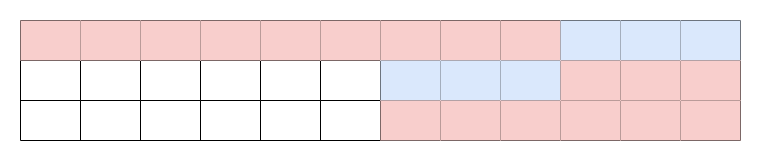

The diagram above was exported from draw.io. Its source (the exported page's mxGraphModel, read from the mxfile embedded in the PNG):
<mxGraphModel dx="1434" dy="833" grid="1" gridSize="10" guides="1" tooltips="1" connect="1" arrows="1" fold="1" page="1" pageScale="1" pageWidth="827" pageHeight="1169" math="0" shadow="0">
  <root>
    <mxCell id="0" />
    <mxCell id="1" parent="0" />
    <mxCell id="2pr_pSfiqx2FBNgIM7GL-116" value="" style="shape=table;startSize=0;container=1;collapsible=0;childLayout=tableLayout;fontSize=16;strokeColor=default;align=center;verticalAlign=middle;fontFamily=Helvetica;fontColor=default;fillColor=default;" vertex="1" parent="1">
      <mxGeometry x="54" y="250" width="720" height="120" as="geometry" />
    </mxCell>
    <mxCell id="2pr_pSfiqx2FBNgIM7GL-117" value="" style="shape=tableRow;horizontal=0;startSize=0;swimlaneHead=0;swimlaneBody=0;strokeColor=inherit;top=0;left=0;bottom=0;right=0;collapsible=0;dropTarget=0;fillColor=none;points=[[0,0.5],[1,0.5]];portConstraint=eastwest;fontSize=16;align=center;verticalAlign=middle;fontFamily=Helvetica;fontColor=default;" vertex="1" parent="2pr_pSfiqx2FBNgIM7GL-116">
      <mxGeometry width="720" height="40" as="geometry" />
    </mxCell>
    <mxCell id="2pr_pSfiqx2FBNgIM7GL-118" value="" style="shape=partialRectangle;html=1;whiteSpace=wrap;connectable=0;strokeColor=#b85450;overflow=hidden;fillColor=#f8cecc;top=0;left=0;bottom=0;right=0;pointerEvents=1;fontSize=16;align=center;verticalAlign=middle;fontFamily=Helvetica;" vertex="1" parent="2pr_pSfiqx2FBNgIM7GL-117">
      <mxGeometry width="60" height="40" as="geometry">
        <mxRectangle width="60" height="40" as="alternateBounds" />
      </mxGeometry>
    </mxCell>
    <mxCell id="2pr_pSfiqx2FBNgIM7GL-119" value="" style="shape=partialRectangle;html=1;whiteSpace=wrap;connectable=0;strokeColor=#b85450;overflow=hidden;fillColor=#f8cecc;top=0;left=0;bottom=0;right=0;pointerEvents=1;fontSize=16;align=center;verticalAlign=middle;fontFamily=Helvetica;" vertex="1" parent="2pr_pSfiqx2FBNgIM7GL-117">
      <mxGeometry x="60" width="60" height="40" as="geometry">
        <mxRectangle width="60" height="40" as="alternateBounds" />
      </mxGeometry>
    </mxCell>
    <mxCell id="2pr_pSfiqx2FBNgIM7GL-120" value="" style="shape=partialRectangle;html=1;whiteSpace=wrap;connectable=0;strokeColor=#b85450;overflow=hidden;fillColor=#f8cecc;top=0;left=0;bottom=0;right=0;pointerEvents=1;fontSize=16;align=center;verticalAlign=middle;fontFamily=Helvetica;" vertex="1" parent="2pr_pSfiqx2FBNgIM7GL-117">
      <mxGeometry x="120" width="60" height="40" as="geometry">
        <mxRectangle width="60" height="40" as="alternateBounds" />
      </mxGeometry>
    </mxCell>
    <mxCell id="2pr_pSfiqx2FBNgIM7GL-129" style="shape=partialRectangle;html=1;whiteSpace=wrap;connectable=0;strokeColor=#b85450;overflow=hidden;fillColor=#f8cecc;top=0;left=0;bottom=0;right=0;pointerEvents=1;fontSize=16;align=center;verticalAlign=middle;fontFamily=Helvetica;" vertex="1" parent="2pr_pSfiqx2FBNgIM7GL-117">
      <mxGeometry x="180" width="60" height="40" as="geometry">
        <mxRectangle width="60" height="40" as="alternateBounds" />
      </mxGeometry>
    </mxCell>
    <mxCell id="2pr_pSfiqx2FBNgIM7GL-132" style="shape=partialRectangle;html=1;whiteSpace=wrap;connectable=0;strokeColor=#b85450;overflow=hidden;fillColor=#f8cecc;top=0;left=0;bottom=0;right=0;pointerEvents=1;fontSize=16;align=center;verticalAlign=middle;fontFamily=Helvetica;" vertex="1" parent="2pr_pSfiqx2FBNgIM7GL-117">
      <mxGeometry x="240" width="60" height="40" as="geometry">
        <mxRectangle width="60" height="40" as="alternateBounds" />
      </mxGeometry>
    </mxCell>
    <mxCell id="2pr_pSfiqx2FBNgIM7GL-135" style="shape=partialRectangle;html=1;whiteSpace=wrap;connectable=0;strokeColor=#b85450;overflow=hidden;fillColor=#f8cecc;top=0;left=0;bottom=0;right=0;pointerEvents=1;fontSize=16;align=center;verticalAlign=middle;fontFamily=Helvetica;" vertex="1" parent="2pr_pSfiqx2FBNgIM7GL-117">
      <mxGeometry x="300" width="60" height="40" as="geometry">
        <mxRectangle width="60" height="40" as="alternateBounds" />
      </mxGeometry>
    </mxCell>
    <mxCell id="2pr_pSfiqx2FBNgIM7GL-138" style="shape=partialRectangle;html=1;whiteSpace=wrap;connectable=0;strokeColor=#b85450;overflow=hidden;fillColor=#f8cecc;top=0;left=0;bottom=0;right=0;pointerEvents=1;fontSize=16;align=center;verticalAlign=middle;fontFamily=Helvetica;" vertex="1" parent="2pr_pSfiqx2FBNgIM7GL-117">
      <mxGeometry x="360" width="60" height="40" as="geometry">
        <mxRectangle width="60" height="40" as="alternateBounds" />
      </mxGeometry>
    </mxCell>
    <mxCell id="2pr_pSfiqx2FBNgIM7GL-141" style="shape=partialRectangle;html=1;whiteSpace=wrap;connectable=0;strokeColor=#b85450;overflow=hidden;fillColor=#f8cecc;top=0;left=0;bottom=0;right=0;pointerEvents=1;fontSize=16;align=center;verticalAlign=middle;fontFamily=Helvetica;" vertex="1" parent="2pr_pSfiqx2FBNgIM7GL-117">
      <mxGeometry x="420" width="60" height="40" as="geometry">
        <mxRectangle width="60" height="40" as="alternateBounds" />
      </mxGeometry>
    </mxCell>
    <mxCell id="2pr_pSfiqx2FBNgIM7GL-144" style="shape=partialRectangle;html=1;whiteSpace=wrap;connectable=0;strokeColor=#b85450;overflow=hidden;fillColor=#f8cecc;top=0;left=0;bottom=0;right=0;pointerEvents=1;fontSize=16;align=center;verticalAlign=middle;fontFamily=Helvetica;" vertex="1" parent="2pr_pSfiqx2FBNgIM7GL-117">
      <mxGeometry x="480" width="60" height="40" as="geometry">
        <mxRectangle width="60" height="40" as="alternateBounds" />
      </mxGeometry>
    </mxCell>
    <mxCell id="2pr_pSfiqx2FBNgIM7GL-147" style="shape=partialRectangle;html=1;whiteSpace=wrap;connectable=0;strokeColor=#6c8ebf;overflow=hidden;fillColor=#dae8fc;top=0;left=0;bottom=0;right=0;pointerEvents=1;fontSize=16;align=center;verticalAlign=middle;fontFamily=Helvetica;" vertex="1" parent="2pr_pSfiqx2FBNgIM7GL-117">
      <mxGeometry x="540" width="60" height="40" as="geometry">
        <mxRectangle width="60" height="40" as="alternateBounds" />
      </mxGeometry>
    </mxCell>
    <mxCell id="2pr_pSfiqx2FBNgIM7GL-150" style="shape=partialRectangle;html=1;whiteSpace=wrap;connectable=0;strokeColor=#6c8ebf;overflow=hidden;fillColor=#dae8fc;top=0;left=0;bottom=0;right=0;pointerEvents=1;fontSize=16;align=center;verticalAlign=middle;fontFamily=Helvetica;" vertex="1" parent="2pr_pSfiqx2FBNgIM7GL-117">
      <mxGeometry x="600" width="60" height="40" as="geometry">
        <mxRectangle width="60" height="40" as="alternateBounds" />
      </mxGeometry>
    </mxCell>
    <mxCell id="2pr_pSfiqx2FBNgIM7GL-153" style="shape=partialRectangle;html=1;whiteSpace=wrap;connectable=0;strokeColor=#6c8ebf;overflow=hidden;fillColor=#dae8fc;top=0;left=0;bottom=0;right=0;pointerEvents=1;fontSize=16;align=center;verticalAlign=middle;fontFamily=Helvetica;" vertex="1" parent="2pr_pSfiqx2FBNgIM7GL-117">
      <mxGeometry x="660" width="60" height="40" as="geometry">
        <mxRectangle width="60" height="40" as="alternateBounds" />
      </mxGeometry>
    </mxCell>
    <mxCell id="2pr_pSfiqx2FBNgIM7GL-121" value="" style="shape=tableRow;horizontal=0;startSize=0;swimlaneHead=0;swimlaneBody=0;strokeColor=inherit;top=0;left=0;bottom=0;right=0;collapsible=0;dropTarget=0;fillColor=none;points=[[0,0.5],[1,0.5]];portConstraint=eastwest;fontSize=16;align=center;verticalAlign=middle;fontFamily=Helvetica;fontColor=default;" vertex="1" parent="2pr_pSfiqx2FBNgIM7GL-116">
      <mxGeometry y="40" width="720" height="40" as="geometry" />
    </mxCell>
    <mxCell id="2pr_pSfiqx2FBNgIM7GL-122" value="" style="shape=partialRectangle;html=1;whiteSpace=wrap;connectable=0;strokeColor=inherit;overflow=hidden;fillColor=none;top=0;left=0;bottom=0;right=0;pointerEvents=1;fontSize=16;align=center;verticalAlign=middle;fontFamily=Helvetica;fontColor=default;" vertex="1" parent="2pr_pSfiqx2FBNgIM7GL-121">
      <mxGeometry width="60" height="40" as="geometry">
        <mxRectangle width="60" height="40" as="alternateBounds" />
      </mxGeometry>
    </mxCell>
    <mxCell id="2pr_pSfiqx2FBNgIM7GL-123" value="" style="shape=partialRectangle;html=1;whiteSpace=wrap;connectable=0;strokeColor=inherit;overflow=hidden;fillColor=none;top=0;left=0;bottom=0;right=0;pointerEvents=1;fontSize=16;align=center;verticalAlign=middle;fontFamily=Helvetica;fontColor=default;" vertex="1" parent="2pr_pSfiqx2FBNgIM7GL-121">
      <mxGeometry x="60" width="60" height="40" as="geometry">
        <mxRectangle width="60" height="40" as="alternateBounds" />
      </mxGeometry>
    </mxCell>
    <mxCell id="2pr_pSfiqx2FBNgIM7GL-124" value="" style="shape=partialRectangle;html=1;whiteSpace=wrap;connectable=0;strokeColor=inherit;overflow=hidden;fillColor=none;top=0;left=0;bottom=0;right=0;pointerEvents=1;fontSize=16;align=center;verticalAlign=middle;fontFamily=Helvetica;fontColor=default;" vertex="1" parent="2pr_pSfiqx2FBNgIM7GL-121">
      <mxGeometry x="120" width="60" height="40" as="geometry">
        <mxRectangle width="60" height="40" as="alternateBounds" />
      </mxGeometry>
    </mxCell>
    <mxCell id="2pr_pSfiqx2FBNgIM7GL-130" style="shape=partialRectangle;html=1;whiteSpace=wrap;connectable=0;strokeColor=inherit;overflow=hidden;fillColor=none;top=0;left=0;bottom=0;right=0;pointerEvents=1;fontSize=16;align=center;verticalAlign=middle;fontFamily=Helvetica;fontColor=default;" vertex="1" parent="2pr_pSfiqx2FBNgIM7GL-121">
      <mxGeometry x="180" width="60" height="40" as="geometry">
        <mxRectangle width="60" height="40" as="alternateBounds" />
      </mxGeometry>
    </mxCell>
    <mxCell id="2pr_pSfiqx2FBNgIM7GL-133" style="shape=partialRectangle;html=1;whiteSpace=wrap;connectable=0;strokeColor=inherit;overflow=hidden;fillColor=none;top=0;left=0;bottom=0;right=0;pointerEvents=1;fontSize=16;align=center;verticalAlign=middle;fontFamily=Helvetica;fontColor=default;" vertex="1" parent="2pr_pSfiqx2FBNgIM7GL-121">
      <mxGeometry x="240" width="60" height="40" as="geometry">
        <mxRectangle width="60" height="40" as="alternateBounds" />
      </mxGeometry>
    </mxCell>
    <mxCell id="2pr_pSfiqx2FBNgIM7GL-136" style="shape=partialRectangle;html=1;whiteSpace=wrap;connectable=0;strokeColor=inherit;overflow=hidden;fillColor=none;top=0;left=0;bottom=0;right=0;pointerEvents=1;fontSize=16;align=center;verticalAlign=middle;fontFamily=Helvetica;fontColor=default;" vertex="1" parent="2pr_pSfiqx2FBNgIM7GL-121">
      <mxGeometry x="300" width="60" height="40" as="geometry">
        <mxRectangle width="60" height="40" as="alternateBounds" />
      </mxGeometry>
    </mxCell>
    <mxCell id="2pr_pSfiqx2FBNgIM7GL-139" style="shape=partialRectangle;html=1;whiteSpace=wrap;connectable=0;strokeColor=#6c8ebf;overflow=hidden;fillColor=#dae8fc;top=0;left=0;bottom=0;right=0;pointerEvents=1;fontSize=16;align=center;verticalAlign=middle;fontFamily=Helvetica;" vertex="1" parent="2pr_pSfiqx2FBNgIM7GL-121">
      <mxGeometry x="360" width="60" height="40" as="geometry">
        <mxRectangle width="60" height="40" as="alternateBounds" />
      </mxGeometry>
    </mxCell>
    <mxCell id="2pr_pSfiqx2FBNgIM7GL-142" style="shape=partialRectangle;html=1;whiteSpace=wrap;connectable=0;strokeColor=#6c8ebf;overflow=hidden;fillColor=#dae8fc;top=0;left=0;bottom=0;right=0;pointerEvents=1;fontSize=16;align=center;verticalAlign=middle;fontFamily=Helvetica;" vertex="1" parent="2pr_pSfiqx2FBNgIM7GL-121">
      <mxGeometry x="420" width="60" height="40" as="geometry">
        <mxRectangle width="60" height="40" as="alternateBounds" />
      </mxGeometry>
    </mxCell>
    <mxCell id="2pr_pSfiqx2FBNgIM7GL-145" style="shape=partialRectangle;html=1;whiteSpace=wrap;connectable=0;strokeColor=#6c8ebf;overflow=hidden;fillColor=#dae8fc;top=0;left=0;bottom=0;right=0;pointerEvents=1;fontSize=16;align=center;verticalAlign=middle;fontFamily=Helvetica;" vertex="1" parent="2pr_pSfiqx2FBNgIM7GL-121">
      <mxGeometry x="480" width="60" height="40" as="geometry">
        <mxRectangle width="60" height="40" as="alternateBounds" />
      </mxGeometry>
    </mxCell>
    <mxCell id="2pr_pSfiqx2FBNgIM7GL-148" style="shape=partialRectangle;html=1;whiteSpace=wrap;connectable=0;strokeColor=#b85450;overflow=hidden;fillColor=#f8cecc;top=0;left=0;bottom=0;right=0;pointerEvents=1;fontSize=16;align=center;verticalAlign=middle;fontFamily=Helvetica;" vertex="1" parent="2pr_pSfiqx2FBNgIM7GL-121">
      <mxGeometry x="540" width="60" height="40" as="geometry">
        <mxRectangle width="60" height="40" as="alternateBounds" />
      </mxGeometry>
    </mxCell>
    <mxCell id="2pr_pSfiqx2FBNgIM7GL-151" style="shape=partialRectangle;html=1;whiteSpace=wrap;connectable=0;strokeColor=#b85450;overflow=hidden;fillColor=#f8cecc;top=0;left=0;bottom=0;right=0;pointerEvents=1;fontSize=16;align=center;verticalAlign=middle;fontFamily=Helvetica;" vertex="1" parent="2pr_pSfiqx2FBNgIM7GL-121">
      <mxGeometry x="600" width="60" height="40" as="geometry">
        <mxRectangle width="60" height="40" as="alternateBounds" />
      </mxGeometry>
    </mxCell>
    <mxCell id="2pr_pSfiqx2FBNgIM7GL-154" style="shape=partialRectangle;html=1;whiteSpace=wrap;connectable=0;strokeColor=#b85450;overflow=hidden;fillColor=#f8cecc;top=0;left=0;bottom=0;right=0;pointerEvents=1;fontSize=16;align=center;verticalAlign=middle;fontFamily=Helvetica;" vertex="1" parent="2pr_pSfiqx2FBNgIM7GL-121">
      <mxGeometry x="660" width="60" height="40" as="geometry">
        <mxRectangle width="60" height="40" as="alternateBounds" />
      </mxGeometry>
    </mxCell>
    <mxCell id="2pr_pSfiqx2FBNgIM7GL-125" value="" style="shape=tableRow;horizontal=0;startSize=0;swimlaneHead=0;swimlaneBody=0;strokeColor=inherit;top=0;left=0;bottom=0;right=0;collapsible=0;dropTarget=0;fillColor=none;points=[[0,0.5],[1,0.5]];portConstraint=eastwest;fontSize=16;align=center;verticalAlign=middle;fontFamily=Helvetica;fontColor=default;" vertex="1" parent="2pr_pSfiqx2FBNgIM7GL-116">
      <mxGeometry y="80" width="720" height="40" as="geometry" />
    </mxCell>
    <mxCell id="2pr_pSfiqx2FBNgIM7GL-126" value="" style="shape=partialRectangle;html=1;whiteSpace=wrap;connectable=0;strokeColor=inherit;overflow=hidden;fillColor=none;top=0;left=0;bottom=0;right=0;pointerEvents=1;fontSize=16;align=center;verticalAlign=middle;fontFamily=Helvetica;fontColor=default;" vertex="1" parent="2pr_pSfiqx2FBNgIM7GL-125">
      <mxGeometry width="60" height="40" as="geometry">
        <mxRectangle width="60" height="40" as="alternateBounds" />
      </mxGeometry>
    </mxCell>
    <mxCell id="2pr_pSfiqx2FBNgIM7GL-127" value="" style="shape=partialRectangle;html=1;whiteSpace=wrap;connectable=0;strokeColor=inherit;overflow=hidden;fillColor=none;top=0;left=0;bottom=0;right=0;pointerEvents=1;fontSize=16;align=center;verticalAlign=middle;fontFamily=Helvetica;fontColor=default;" vertex="1" parent="2pr_pSfiqx2FBNgIM7GL-125">
      <mxGeometry x="60" width="60" height="40" as="geometry">
        <mxRectangle width="60" height="40" as="alternateBounds" />
      </mxGeometry>
    </mxCell>
    <mxCell id="2pr_pSfiqx2FBNgIM7GL-128" value="" style="shape=partialRectangle;html=1;whiteSpace=wrap;connectable=0;strokeColor=inherit;overflow=hidden;fillColor=none;top=0;left=0;bottom=0;right=0;pointerEvents=1;fontSize=16;align=center;verticalAlign=middle;fontFamily=Helvetica;fontColor=default;" vertex="1" parent="2pr_pSfiqx2FBNgIM7GL-125">
      <mxGeometry x="120" width="60" height="40" as="geometry">
        <mxRectangle width="60" height="40" as="alternateBounds" />
      </mxGeometry>
    </mxCell>
    <mxCell id="2pr_pSfiqx2FBNgIM7GL-131" style="shape=partialRectangle;html=1;whiteSpace=wrap;connectable=0;strokeColor=inherit;overflow=hidden;fillColor=none;top=0;left=0;bottom=0;right=0;pointerEvents=1;fontSize=16;align=center;verticalAlign=middle;fontFamily=Helvetica;fontColor=default;" vertex="1" parent="2pr_pSfiqx2FBNgIM7GL-125">
      <mxGeometry x="180" width="60" height="40" as="geometry">
        <mxRectangle width="60" height="40" as="alternateBounds" />
      </mxGeometry>
    </mxCell>
    <mxCell id="2pr_pSfiqx2FBNgIM7GL-134" style="shape=partialRectangle;html=1;whiteSpace=wrap;connectable=0;strokeColor=inherit;overflow=hidden;fillColor=none;top=0;left=0;bottom=0;right=0;pointerEvents=1;fontSize=16;align=center;verticalAlign=middle;fontFamily=Helvetica;fontColor=default;" vertex="1" parent="2pr_pSfiqx2FBNgIM7GL-125">
      <mxGeometry x="240" width="60" height="40" as="geometry">
        <mxRectangle width="60" height="40" as="alternateBounds" />
      </mxGeometry>
    </mxCell>
    <mxCell id="2pr_pSfiqx2FBNgIM7GL-137" style="shape=partialRectangle;html=1;whiteSpace=wrap;connectable=0;strokeColor=inherit;overflow=hidden;fillColor=none;top=0;left=0;bottom=0;right=0;pointerEvents=1;fontSize=16;align=center;verticalAlign=middle;fontFamily=Helvetica;fontColor=default;" vertex="1" parent="2pr_pSfiqx2FBNgIM7GL-125">
      <mxGeometry x="300" width="60" height="40" as="geometry">
        <mxRectangle width="60" height="40" as="alternateBounds" />
      </mxGeometry>
    </mxCell>
    <mxCell id="2pr_pSfiqx2FBNgIM7GL-140" style="shape=partialRectangle;html=1;whiteSpace=wrap;connectable=0;strokeColor=#b85450;overflow=hidden;fillColor=#f8cecc;top=0;left=0;bottom=0;right=0;pointerEvents=1;fontSize=16;align=center;verticalAlign=middle;fontFamily=Helvetica;" vertex="1" parent="2pr_pSfiqx2FBNgIM7GL-125">
      <mxGeometry x="360" width="60" height="40" as="geometry">
        <mxRectangle width="60" height="40" as="alternateBounds" />
      </mxGeometry>
    </mxCell>
    <mxCell id="2pr_pSfiqx2FBNgIM7GL-143" style="shape=partialRectangle;html=1;whiteSpace=wrap;connectable=0;strokeColor=#b85450;overflow=hidden;fillColor=#f8cecc;top=0;left=0;bottom=0;right=0;pointerEvents=1;fontSize=16;align=center;verticalAlign=middle;fontFamily=Helvetica;" vertex="1" parent="2pr_pSfiqx2FBNgIM7GL-125">
      <mxGeometry x="420" width="60" height="40" as="geometry">
        <mxRectangle width="60" height="40" as="alternateBounds" />
      </mxGeometry>
    </mxCell>
    <mxCell id="2pr_pSfiqx2FBNgIM7GL-146" style="shape=partialRectangle;html=1;whiteSpace=wrap;connectable=0;strokeColor=#b85450;overflow=hidden;fillColor=#f8cecc;top=0;left=0;bottom=0;right=0;pointerEvents=1;fontSize=16;align=center;verticalAlign=middle;fontFamily=Helvetica;" vertex="1" parent="2pr_pSfiqx2FBNgIM7GL-125">
      <mxGeometry x="480" width="60" height="40" as="geometry">
        <mxRectangle width="60" height="40" as="alternateBounds" />
      </mxGeometry>
    </mxCell>
    <mxCell id="2pr_pSfiqx2FBNgIM7GL-149" style="shape=partialRectangle;html=1;whiteSpace=wrap;connectable=0;strokeColor=#b85450;overflow=hidden;fillColor=#f8cecc;top=0;left=0;bottom=0;right=0;pointerEvents=1;fontSize=16;align=center;verticalAlign=middle;fontFamily=Helvetica;" vertex="1" parent="2pr_pSfiqx2FBNgIM7GL-125">
      <mxGeometry x="540" width="60" height="40" as="geometry">
        <mxRectangle width="60" height="40" as="alternateBounds" />
      </mxGeometry>
    </mxCell>
    <mxCell id="2pr_pSfiqx2FBNgIM7GL-152" style="shape=partialRectangle;html=1;whiteSpace=wrap;connectable=0;strokeColor=#b85450;overflow=hidden;fillColor=#f8cecc;top=0;left=0;bottom=0;right=0;pointerEvents=1;fontSize=16;align=center;verticalAlign=middle;fontFamily=Helvetica;" vertex="1" parent="2pr_pSfiqx2FBNgIM7GL-125">
      <mxGeometry x="600" width="60" height="40" as="geometry">
        <mxRectangle width="60" height="40" as="alternateBounds" />
      </mxGeometry>
    </mxCell>
    <mxCell id="2pr_pSfiqx2FBNgIM7GL-155" style="shape=partialRectangle;html=1;whiteSpace=wrap;connectable=0;strokeColor=#b85450;overflow=hidden;fillColor=#f8cecc;top=0;left=0;bottom=0;right=0;pointerEvents=1;fontSize=16;align=center;verticalAlign=middle;fontFamily=Helvetica;" vertex="1" parent="2pr_pSfiqx2FBNgIM7GL-125">
      <mxGeometry x="660" width="60" height="40" as="geometry">
        <mxRectangle width="60" height="40" as="alternateBounds" />
      </mxGeometry>
    </mxCell>
  </root>
</mxGraphModel>